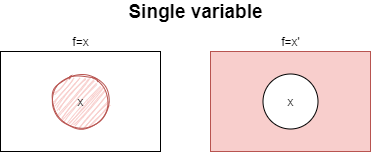

The diagram above was exported from draw.io. Its source (the exported page's mxGraphModel, read from the mxfile embedded in the PNG):
<mxGraphModel dx="626" dy="443" grid="1" gridSize="10" guides="1" tooltips="1" connect="1" arrows="1" fold="1" page="1" pageScale="1" pageWidth="1169" pageHeight="827" math="0" shadow="0">
  <root>
    <mxCell id="pGUUSqvarlWWSh6LfR0i-0" />
    <mxCell id="pGUUSqvarlWWSh6LfR0i-1" parent="pGUUSqvarlWWSh6LfR0i-0" />
    <mxCell id="5w_Z0vT73hw-BMPgr701-2" value="f=x" style="text;html=1;align=center;verticalAlign=middle;resizable=0;points=[];autosize=1;" vertex="1" parent="pGUUSqvarlWWSh6LfR0i-1">
      <mxGeometry x="465" y="369" width="30" height="20" as="geometry" />
    </mxCell>
    <mxCell id="5w_Z0vT73hw-BMPgr701-5" value="f=x'" style="text;html=1;align=center;verticalAlign=middle;resizable=0;points=[];autosize=1;" vertex="1" parent="pGUUSqvarlWWSh6LfR0i-1">
      <mxGeometry x="675" y="369" width="30" height="20" as="geometry" />
    </mxCell>
    <mxCell id="5w_Z0vT73hw-BMPgr701-6" value="&lt;b&gt;&lt;font style=&quot;font-size: 19px&quot;&gt;Single variable&lt;/font&gt;&lt;/b&gt;" style="text;html=1;align=center;verticalAlign=middle;resizable=0;points=[];autosize=1;" vertex="1" parent="pGUUSqvarlWWSh6LfR0i-1">
      <mxGeometry x="520" y="339" width="150" height="20" as="geometry" />
    </mxCell>
    <mxCell id="5w_Z0vT73hw-BMPgr701-7" value="" style="group" vertex="1" connectable="0" parent="pGUUSqvarlWWSh6LfR0i-1">
      <mxGeometry x="400" y="389" width="160" height="100" as="geometry" />
    </mxCell>
    <mxCell id="5w_Z0vT73hw-BMPgr701-0" value="" style="rounded=0;whiteSpace=wrap;html=1;" vertex="1" parent="5w_Z0vT73hw-BMPgr701-7">
      <mxGeometry width="160" height="100" as="geometry" />
    </mxCell>
    <mxCell id="5w_Z0vT73hw-BMPgr701-1" value="x" style="ellipse;whiteSpace=wrap;html=1;aspect=fixed;fillColor=#f8cecc;strokeColor=#b85450;sketch=1;" vertex="1" parent="5w_Z0vT73hw-BMPgr701-7">
      <mxGeometry x="52.5" y="22.5" width="55" height="55" as="geometry" />
    </mxCell>
    <mxCell id="5w_Z0vT73hw-BMPgr701-9" value="" style="group" vertex="1" connectable="0" parent="pGUUSqvarlWWSh6LfR0i-1">
      <mxGeometry x="610" y="389" width="160" height="100" as="geometry" />
    </mxCell>
    <mxCell id="5w_Z0vT73hw-BMPgr701-3" value="" style="rounded=0;whiteSpace=wrap;html=1;fillColor=#f8cecc;strokeColor=#b85450;" vertex="1" parent="5w_Z0vT73hw-BMPgr701-9">
      <mxGeometry width="160" height="100" as="geometry" />
    </mxCell>
    <mxCell id="5w_Z0vT73hw-BMPgr701-4" value="x" style="ellipse;whiteSpace=wrap;html=1;aspect=fixed;" vertex="1" parent="5w_Z0vT73hw-BMPgr701-9">
      <mxGeometry x="52.5" y="22.5" width="55" height="55" as="geometry" />
    </mxCell>
  </root>
</mxGraphModel>